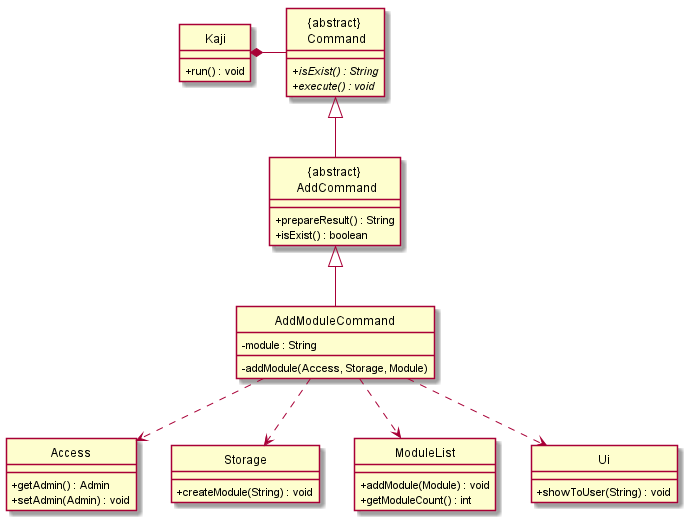

The diagram above was rendered by PlantUML. Its source (embedded in the PNG):
@startuml

hide circle
skinparam classAttributeIconSize 0

class "{abstract} \n AddCommand"{
  + prepareResult() : String
  + isExist() : boolean
}

class "{abstract} \n Command"{
  + isExist() : String {abstract}
  + execute() : void {abstract}
}

class "Kaji" {
    + run() : void
}

class "Access" {
    + getAdmin() : Admin
    + setAdmin(Admin) : void
}

class "Storage" {
    + createModule(String) : void
}

class "ModuleList" {
    + addModule(Module) : void
    + getModuleCount() : int
}

class "Ui" {
    + showToUser(String) : void
}

"{abstract} \n AddCommand" <|-- AddModuleCommand
AddModuleCommand : - module : String
AddModuleCommand : - addModule(Access, Storage, Module)

"{abstract} \n Command" <|-- "{abstract} \n AddCommand"

Kaji *- "{abstract} \n Command"

AddModuleCommand ..> Access
AddModuleCommand ..> Storage
AddModuleCommand ..> ModuleList
AddModuleCommand ..> Ui


@enduml